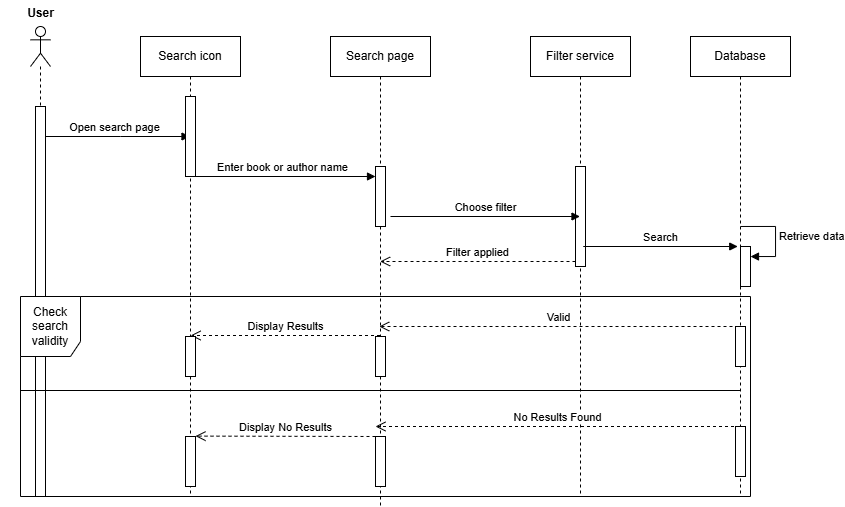

The diagram above was exported from draw.io. Its source (the exported page's mxGraphModel, read from the mxfile embedded in the PNG):
<mxGraphModel dx="974" dy="1535" grid="1" gridSize="10" guides="1" tooltips="1" connect="1" arrows="1" fold="1" page="1" pageScale="1" pageWidth="850" pageHeight="1100" math="0" shadow="0">
  <root>
    <mxCell id="0" />
    <mxCell id="1" parent="0" />
    <mxCell id="1S4OX9CZpaoNtVxmYzhh-3" value="Open search page" style="html=1;verticalAlign=bottom;startArrow=oval;endArrow=block;startSize=8;curved=0;rounded=0;" edge="1" target="1S4OX9CZpaoNtVxmYzhh-7" parent="1" source="1S4OX9CZpaoNtVxmYzhh-5">
      <mxGeometry relative="1" as="geometry">
        <mxPoint x="80" y="85" as="sourcePoint" />
        <mxPoint x="150" y="105.00000000000068" as="targetPoint" />
        <Array as="points">
          <mxPoint x="140" y="130" />
        </Array>
      </mxGeometry>
    </mxCell>
    <mxCell id="1S4OX9CZpaoNtVxmYzhh-5" value="" style="shape=umlLifeline;perimeter=lifelinePerimeter;whiteSpace=wrap;html=1;container=1;dropTarget=0;collapsible=0;recursiveResize=0;outlineConnect=0;portConstraint=eastwest;newEdgeStyle={&quot;curved&quot;:0,&quot;rounded&quot;:0};participant=umlActor;" vertex="1" parent="1">
      <mxGeometry x="50" y="20" width="20" height="470" as="geometry" />
    </mxCell>
    <mxCell id="1S4OX9CZpaoNtVxmYzhh-6" value="" style="html=1;points=[[0,0,0,0,5],[0,1,0,0,-5],[1,0,0,0,5],[1,1,0,0,-5]];perimeter=orthogonalPerimeter;outlineConnect=0;targetShapes=umlLifeline;portConstraint=eastwest;newEdgeStyle={&quot;curved&quot;:0,&quot;rounded&quot;:0};" vertex="1" parent="1S4OX9CZpaoNtVxmYzhh-5">
      <mxGeometry x="5" y="80" width="10" height="390" as="geometry" />
    </mxCell>
    <mxCell id="1S4OX9CZpaoNtVxmYzhh-7" value="Search icon" style="shape=umlLifeline;perimeter=lifelinePerimeter;whiteSpace=wrap;html=1;container=1;dropTarget=0;collapsible=0;recursiveResize=0;outlineConnect=0;portConstraint=eastwest;newEdgeStyle={&quot;curved&quot;:0,&quot;rounded&quot;:0};" vertex="1" parent="1">
      <mxGeometry x="160" y="30" width="100" height="460" as="geometry" />
    </mxCell>
    <mxCell id="1S4OX9CZpaoNtVxmYzhh-8" value="" style="html=1;points=[[0,0,0,0,5],[0,1,0,0,-5],[1,0,0,0,5],[1,1,0,0,-5]];perimeter=orthogonalPerimeter;outlineConnect=0;targetShapes=umlLifeline;portConstraint=eastwest;newEdgeStyle={&quot;curved&quot;:0,&quot;rounded&quot;:0};" vertex="1" parent="1S4OX9CZpaoNtVxmYzhh-7">
      <mxGeometry x="45" y="60" width="10" height="80" as="geometry" />
    </mxCell>
    <mxCell id="1S4OX9CZpaoNtVxmYzhh-9" value="Search page" style="shape=umlLifeline;perimeter=lifelinePerimeter;whiteSpace=wrap;html=1;container=1;dropTarget=0;collapsible=0;recursiveResize=0;outlineConnect=0;portConstraint=eastwest;newEdgeStyle={&quot;curved&quot;:0,&quot;rounded&quot;:0};" vertex="1" parent="1">
      <mxGeometry x="350" y="30" width="100" height="470" as="geometry" />
    </mxCell>
    <mxCell id="1S4OX9CZpaoNtVxmYzhh-11" value="" style="html=1;points=[[0,0,0,0,5],[0,1,0,0,-5],[1,0,0,0,5],[1,1,0,0,-5]];perimeter=orthogonalPerimeter;outlineConnect=0;targetShapes=umlLifeline;portConstraint=eastwest;newEdgeStyle={&quot;curved&quot;:0,&quot;rounded&quot;:0};" vertex="1" parent="1S4OX9CZpaoNtVxmYzhh-9">
      <mxGeometry x="45" y="130" width="10" height="60" as="geometry" />
    </mxCell>
    <mxCell id="1S4OX9CZpaoNtVxmYzhh-24" value="" style="html=1;points=[[0,0,0,0,5],[0,1,0,0,-5],[1,0,0,0,5],[1,1,0,0,-5]];perimeter=orthogonalPerimeter;outlineConnect=0;targetShapes=umlLifeline;portConstraint=eastwest;newEdgeStyle={&quot;curved&quot;:0,&quot;rounded&quot;:0};" vertex="1" parent="1S4OX9CZpaoNtVxmYzhh-9">
      <mxGeometry x="45" y="300" width="10" height="40" as="geometry" />
    </mxCell>
    <mxCell id="1S4OX9CZpaoNtVxmYzhh-10" value="Enter book or author name" style="html=1;verticalAlign=bottom;endArrow=block;curved=0;rounded=0;" edge="1" parent="1" target="1S4OX9CZpaoNtVxmYzhh-11">
      <mxGeometry width="80" relative="1" as="geometry">
        <mxPoint x="210" y="170" as="sourcePoint" />
        <mxPoint x="369.5" y="170" as="targetPoint" />
      </mxGeometry>
    </mxCell>
    <mxCell id="1S4OX9CZpaoNtVxmYzhh-12" value="Filter service" style="shape=umlLifeline;perimeter=lifelinePerimeter;whiteSpace=wrap;html=1;container=1;dropTarget=0;collapsible=0;recursiveResize=0;outlineConnect=0;portConstraint=eastwest;newEdgeStyle={&quot;curved&quot;:0,&quot;rounded&quot;:0};" vertex="1" parent="1">
      <mxGeometry x="550" y="30" width="100" height="460" as="geometry" />
    </mxCell>
    <mxCell id="1S4OX9CZpaoNtVxmYzhh-13" value="" style="html=1;points=[[0,0,0,0,5],[0,1,0,0,-5],[1,0,0,0,5],[1,1,0,0,-5]];perimeter=orthogonalPerimeter;outlineConnect=0;targetShapes=umlLifeline;portConstraint=eastwest;newEdgeStyle={&quot;curved&quot;:0,&quot;rounded&quot;:0};" vertex="1" parent="1S4OX9CZpaoNtVxmYzhh-12">
      <mxGeometry x="45" y="130" width="10" height="100" as="geometry" />
    </mxCell>
    <mxCell id="1S4OX9CZpaoNtVxmYzhh-16" value="Choose filter" style="html=1;verticalAlign=bottom;endArrow=block;curved=0;rounded=0;" edge="1" parent="1" target="1S4OX9CZpaoNtVxmYzhh-12">
      <mxGeometry x="0.0033" width="80" relative="1" as="geometry">
        <mxPoint x="410" y="210" as="sourcePoint" />
        <mxPoint x="559.5" y="210" as="targetPoint" />
        <mxPoint as="offset" />
      </mxGeometry>
    </mxCell>
    <mxCell id="1S4OX9CZpaoNtVxmYzhh-17" value="Database" style="shape=umlLifeline;perimeter=lifelinePerimeter;whiteSpace=wrap;html=1;container=1;dropTarget=0;collapsible=0;recursiveResize=0;outlineConnect=0;portConstraint=eastwest;newEdgeStyle={&quot;curved&quot;:0,&quot;rounded&quot;:0};" vertex="1" parent="1">
      <mxGeometry x="710" y="30" width="100" height="460" as="geometry" />
    </mxCell>
    <mxCell id="1S4OX9CZpaoNtVxmYzhh-18" value="" style="html=1;points=[[0,0,0,0,5],[0,1,0,0,-5],[1,0,0,0,5],[1,1,0,0,-5]];perimeter=orthogonalPerimeter;outlineConnect=0;targetShapes=umlLifeline;portConstraint=eastwest;newEdgeStyle={&quot;curved&quot;:0,&quot;rounded&quot;:0};" vertex="1" parent="1S4OX9CZpaoNtVxmYzhh-17">
      <mxGeometry x="50" y="210" width="10" height="40" as="geometry" />
    </mxCell>
    <mxCell id="1S4OX9CZpaoNtVxmYzhh-19" value="Retrieve data" style="html=1;align=left;spacingLeft=2;endArrow=block;rounded=0;edgeStyle=orthogonalEdgeStyle;curved=0;rounded=0;exitX=0.5;exitY=0.413;exitDx=0;exitDy=0;exitPerimeter=0;" edge="1" target="1S4OX9CZpaoNtVxmYzhh-18" parent="1S4OX9CZpaoNtVxmYzhh-17" source="1S4OX9CZpaoNtVxmYzhh-17">
      <mxGeometry relative="1" as="geometry">
        <mxPoint x="55" y="190" as="sourcePoint" />
        <Array as="points">
          <mxPoint x="85" y="190" />
          <mxPoint x="85" y="220" />
        </Array>
        <mxPoint as="offset" />
      </mxGeometry>
    </mxCell>
    <mxCell id="1S4OX9CZpaoNtVxmYzhh-22" value="" style="html=1;points=[[0,0,0,0,5],[0,1,0,0,-5],[1,0,0,0,5],[1,1,0,0,-5]];perimeter=orthogonalPerimeter;outlineConnect=0;targetShapes=umlLifeline;portConstraint=eastwest;newEdgeStyle={&quot;curved&quot;:0,&quot;rounded&quot;:0};" vertex="1" parent="1S4OX9CZpaoNtVxmYzhh-17">
      <mxGeometry x="45" y="290" width="10" height="40" as="geometry" />
    </mxCell>
    <mxCell id="1S4OX9CZpaoNtVxmYzhh-29" value="" style="html=1;points=[[0,0,0,0,5],[0,1,0,0,-5],[1,0,0,0,5],[1,1,0,0,-5]];perimeter=orthogonalPerimeter;outlineConnect=0;targetShapes=umlLifeline;portConstraint=eastwest;newEdgeStyle={&quot;curved&quot;:0,&quot;rounded&quot;:0};" vertex="1" parent="1S4OX9CZpaoNtVxmYzhh-17">
      <mxGeometry x="45" y="390" width="10" height="50" as="geometry" />
    </mxCell>
    <mxCell id="1S4OX9CZpaoNtVxmYzhh-20" value="Search" style="html=1;verticalAlign=bottom;endArrow=block;curved=0;rounded=0;" edge="1" parent="1">
      <mxGeometry width="80" relative="1" as="geometry">
        <mxPoint x="602.75" y="240" as="sourcePoint" />
        <mxPoint x="757.25" y="240" as="targetPoint" />
      </mxGeometry>
    </mxCell>
    <mxCell id="1S4OX9CZpaoNtVxmYzhh-21" value="Check search validity" style="shape=umlFrame;whiteSpace=wrap;html=1;pointerEvents=0;width=60;height=60;" vertex="1" parent="1">
      <mxGeometry x="40" y="290" width="730" height="200" as="geometry" />
    </mxCell>
    <mxCell id="1S4OX9CZpaoNtVxmYzhh-23" value="Valid" style="html=1;verticalAlign=bottom;endArrow=open;dashed=1;endSize=8;curved=0;rounded=0;" edge="1" parent="1">
      <mxGeometry relative="1" as="geometry">
        <mxPoint x="758" y="320.0000000000002" as="sourcePoint" />
        <mxPoint x="398.7222222222223" y="320.0000000000002" as="targetPoint" />
      </mxGeometry>
    </mxCell>
    <mxCell id="1S4OX9CZpaoNtVxmYzhh-25" value="Display Results" style="html=1;verticalAlign=bottom;endArrow=open;dashed=1;endSize=8;curved=0;rounded=0;" edge="1" parent="1">
      <mxGeometry relative="1" as="geometry">
        <mxPoint x="399.5" y="329" as="sourcePoint" />
        <mxPoint x="210.11538461538464" y="329" as="targetPoint" />
      </mxGeometry>
    </mxCell>
    <mxCell id="1S4OX9CZpaoNtVxmYzhh-26" value="" style="html=1;points=[[0,0,0,0,5],[0,1,0,0,-5],[1,0,0,0,5],[1,1,0,0,-5]];perimeter=orthogonalPerimeter;outlineConnect=0;targetShapes=umlLifeline;portConstraint=eastwest;newEdgeStyle={&quot;curved&quot;:0,&quot;rounded&quot;:0};" vertex="1" parent="1">
      <mxGeometry x="205" y="330" width="10" height="40" as="geometry" />
    </mxCell>
    <mxCell id="1S4OX9CZpaoNtVxmYzhh-28" value="" style="line;strokeWidth=1;fillColor=none;align=left;verticalAlign=middle;spacingTop=-1;spacingLeft=3;spacingRight=3;rotatable=0;labelPosition=right;points=[];portConstraint=eastwest;strokeColor=inherit;" vertex="1" parent="1">
      <mxGeometry x="40" y="380" width="720" height="8" as="geometry" />
    </mxCell>
    <mxCell id="1S4OX9CZpaoNtVxmYzhh-30" value="No Results Found" style="html=1;verticalAlign=bottom;endArrow=open;dashed=1;endSize=8;curved=0;rounded=0;" edge="1" parent="1" source="1S4OX9CZpaoNtVxmYzhh-17">
      <mxGeometry relative="1" as="geometry">
        <mxPoint x="669.88" y="420" as="sourcePoint" />
        <mxPoint x="394.99538461538475" y="419.9999999999998" as="targetPoint" />
      </mxGeometry>
    </mxCell>
    <mxCell id="1S4OX9CZpaoNtVxmYzhh-31" value="" style="html=1;points=[[0,0,0,0,5],[0,1,0,0,-5],[1,0,0,0,5],[1,1,0,0,-5]];perimeter=orthogonalPerimeter;outlineConnect=0;targetShapes=umlLifeline;portConstraint=eastwest;newEdgeStyle={&quot;curved&quot;:0,&quot;rounded&quot;:0};" vertex="1" parent="1">
      <mxGeometry x="395" y="430" width="10" height="50" as="geometry" />
    </mxCell>
    <mxCell id="1S4OX9CZpaoNtVxmYzhh-32" value="Display No Results" style="html=1;verticalAlign=bottom;endArrow=open;dashed=1;endSize=8;curved=0;rounded=0;" edge="1" parent="1" source="1S4OX9CZpaoNtVxmYzhh-31">
      <mxGeometry relative="1" as="geometry">
        <mxPoint x="375.75" y="429.62" as="sourcePoint" />
        <mxPoint x="215" y="429.62" as="targetPoint" />
      </mxGeometry>
    </mxCell>
    <mxCell id="1S4OX9CZpaoNtVxmYzhh-33" value="" style="html=1;points=[[0,0,0,0,5],[0,1,0,0,-5],[1,0,0,0,5],[1,1,0,0,-5]];perimeter=orthogonalPerimeter;outlineConnect=0;targetShapes=umlLifeline;portConstraint=eastwest;newEdgeStyle={&quot;curved&quot;:0,&quot;rounded&quot;:0};" vertex="1" parent="1">
      <mxGeometry x="205" y="430" width="10" height="50" as="geometry" />
    </mxCell>
    <mxCell id="1S4OX9CZpaoNtVxmYzhh-34" value="User" style="text;align=center;fontStyle=1;verticalAlign=middle;spacingLeft=3;spacingRight=3;strokeColor=none;rotatable=0;points=[[0,0.5],[1,0.5]];portConstraint=eastwest;html=1;" vertex="1" parent="1">
      <mxGeometry x="20" y="-6" width="80" height="26" as="geometry" />
    </mxCell>
    <mxCell id="1S4OX9CZpaoNtVxmYzhh-36" value="Filter applied" style="html=1;verticalAlign=bottom;endArrow=open;dashed=1;endSize=8;curved=0;rounded=0;exitX=0;exitY=1;exitDx=0;exitDy=-5;exitPerimeter=0;" edge="1" parent="1" source="1S4OX9CZpaoNtVxmYzhh-13" target="1S4OX9CZpaoNtVxmYzhh-9">
      <mxGeometry x="0.0033" relative="1" as="geometry">
        <mxPoint x="530" y="254.55" as="sourcePoint" />
        <mxPoint x="450" y="254.55" as="targetPoint" />
        <mxPoint as="offset" />
      </mxGeometry>
    </mxCell>
  </root>
</mxGraphModel>